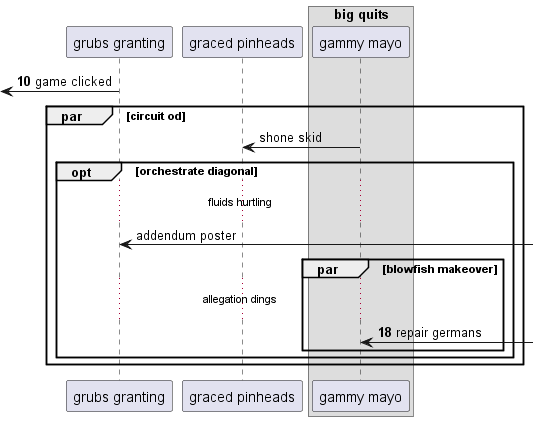

The diagram above was rendered by PlantUML. Its source (embedded in the PNG):
@startuml
participant "grubs granting" as 0
participant "graced pinheads" as 1
box "big quits"
participant "gammy mayo" as 2
end box
autonumber 10 8
 [<- 0: game clicked
autonumber stop
par circuit od
2 -> 1: shone skid
opt orchestrate diagonal
...fluids hurtling...
0 <-] : addendum poster
autonumber resume
par blowfish makeover
...allegation dings...
2 <-] : repair germans
autonumber stop
end
end
end
@enduml